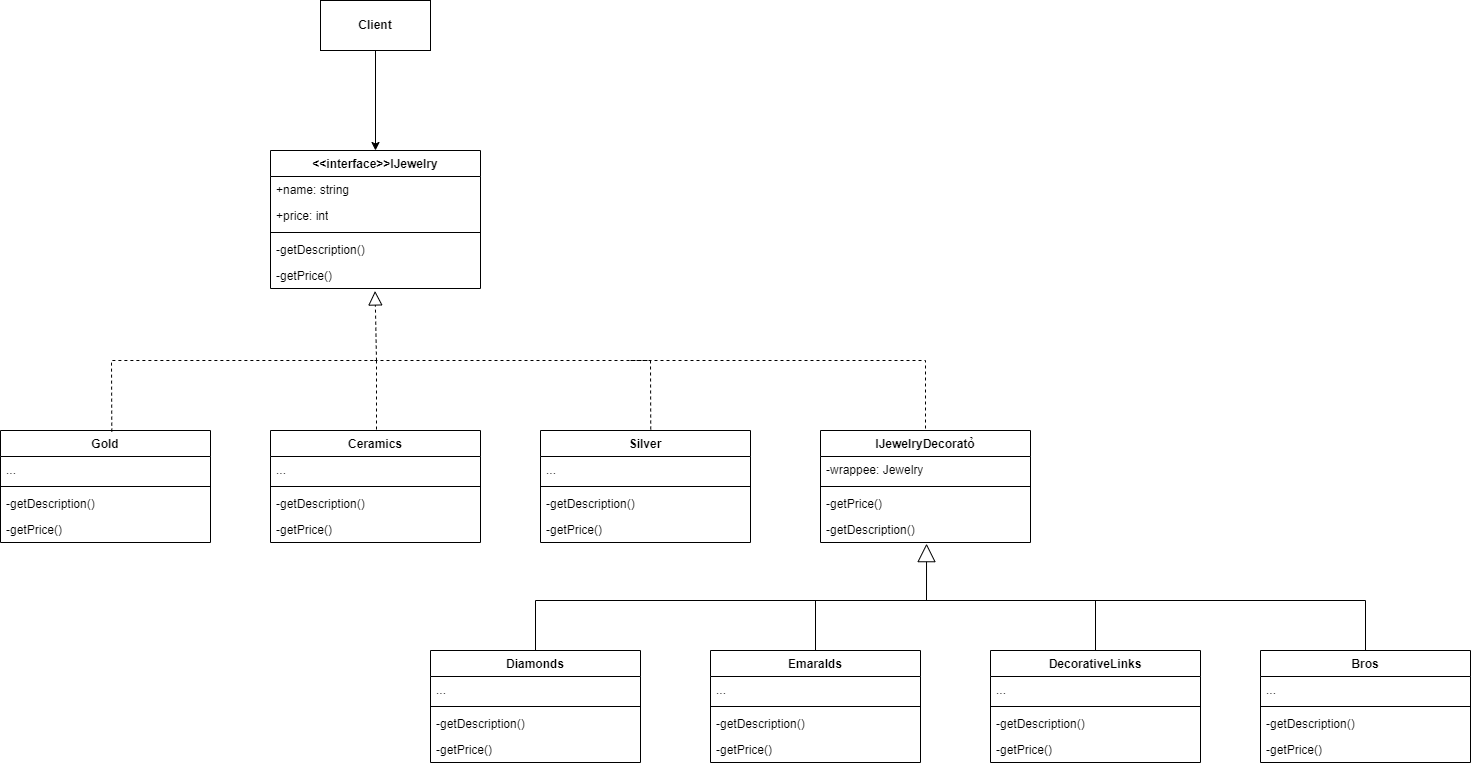

The diagram above was exported from draw.io. Its source (the exported page's mxGraphModel, read from the mxfile embedded in the PNG):
<mxGraphModel dx="1720" dy="1876" grid="1" gridSize="10" guides="1" tooltips="1" connect="1" arrows="1" fold="1" page="1" pageScale="1" pageWidth="827" pageHeight="1169" math="0" shadow="0">
  <root>
    <mxCell id="0" />
    <mxCell id="1" parent="0" />
    <mxCell id="D-FFu-NCrNEw-VrGpc5V-9" value="&amp;lt;&amp;lt;interface&amp;gt;&amp;gt;IJewelry" style="swimlane;fontStyle=1;align=center;verticalAlign=top;childLayout=stackLayout;horizontal=1;startSize=26;horizontalStack=0;resizeParent=1;resizeParentMax=0;resizeLast=0;collapsible=1;marginBottom=0;whiteSpace=wrap;html=1;" vertex="1" parent="1">
      <mxGeometry x="280" y="50" width="210" height="138" as="geometry" />
    </mxCell>
    <mxCell id="D-FFu-NCrNEw-VrGpc5V-10" value="+name: string" style="text;strokeColor=none;fillColor=none;align=left;verticalAlign=top;spacingLeft=4;spacingRight=4;overflow=hidden;rotatable=0;points=[[0,0.5],[1,0.5]];portConstraint=eastwest;whiteSpace=wrap;html=1;" vertex="1" parent="D-FFu-NCrNEw-VrGpc5V-9">
      <mxGeometry y="26" width="210" height="26" as="geometry" />
    </mxCell>
    <mxCell id="D-FFu-NCrNEw-VrGpc5V-44" value="+price: int" style="text;strokeColor=none;fillColor=none;align=left;verticalAlign=top;spacingLeft=4;spacingRight=4;overflow=hidden;rotatable=0;points=[[0,0.5],[1,0.5]];portConstraint=eastwest;whiteSpace=wrap;html=1;" vertex="1" parent="D-FFu-NCrNEw-VrGpc5V-9">
      <mxGeometry y="52" width="210" height="26" as="geometry" />
    </mxCell>
    <mxCell id="D-FFu-NCrNEw-VrGpc5V-15" value="" style="line;strokeWidth=1;fillColor=none;align=left;verticalAlign=middle;spacingTop=-1;spacingLeft=3;spacingRight=3;rotatable=0;labelPosition=right;points=[];portConstraint=eastwest;strokeColor=inherit;" vertex="1" parent="D-FFu-NCrNEw-VrGpc5V-9">
      <mxGeometry y="78" width="210" height="8" as="geometry" />
    </mxCell>
    <mxCell id="D-FFu-NCrNEw-VrGpc5V-11" value="-getDescription()" style="text;strokeColor=none;fillColor=none;align=left;verticalAlign=top;spacingLeft=4;spacingRight=4;overflow=hidden;rotatable=0;points=[[0,0.5],[1,0.5]];portConstraint=eastwest;whiteSpace=wrap;html=1;" vertex="1" parent="D-FFu-NCrNEw-VrGpc5V-9">
      <mxGeometry y="86" width="210" height="26" as="geometry" />
    </mxCell>
    <mxCell id="D-FFu-NCrNEw-VrGpc5V-59" value="-getPrice()" style="text;strokeColor=none;fillColor=none;align=left;verticalAlign=top;spacingLeft=4;spacingRight=4;overflow=hidden;rotatable=0;points=[[0,0.5],[1,0.5]];portConstraint=eastwest;whiteSpace=wrap;html=1;" vertex="1" parent="D-FFu-NCrNEw-VrGpc5V-9">
      <mxGeometry y="112" width="210" height="26" as="geometry" />
    </mxCell>
    <mxCell id="D-FFu-NCrNEw-VrGpc5V-19" value="Gold" style="swimlane;fontStyle=1;align=center;verticalAlign=top;childLayout=stackLayout;horizontal=1;startSize=26;horizontalStack=0;resizeParent=1;resizeParentMax=0;resizeLast=0;collapsible=1;marginBottom=0;whiteSpace=wrap;html=1;" vertex="1" parent="1">
      <mxGeometry x="10" y="330" width="210" height="112" as="geometry" />
    </mxCell>
    <mxCell id="D-FFu-NCrNEw-VrGpc5V-20" value="..." style="text;strokeColor=none;fillColor=none;align=left;verticalAlign=top;spacingLeft=4;spacingRight=4;overflow=hidden;rotatable=0;points=[[0,0.5],[1,0.5]];portConstraint=eastwest;whiteSpace=wrap;html=1;" vertex="1" parent="D-FFu-NCrNEw-VrGpc5V-19">
      <mxGeometry y="26" width="210" height="26" as="geometry" />
    </mxCell>
    <mxCell id="D-FFu-NCrNEw-VrGpc5V-21" value="" style="line;strokeWidth=1;fillColor=none;align=left;verticalAlign=middle;spacingTop=-1;spacingLeft=3;spacingRight=3;rotatable=0;labelPosition=right;points=[];portConstraint=eastwest;strokeColor=inherit;" vertex="1" parent="D-FFu-NCrNEw-VrGpc5V-19">
      <mxGeometry y="52" width="210" height="8" as="geometry" />
    </mxCell>
    <mxCell id="D-FFu-NCrNEw-VrGpc5V-46" value="-getDescription()" style="text;strokeColor=none;fillColor=none;align=left;verticalAlign=top;spacingLeft=4;spacingRight=4;overflow=hidden;rotatable=0;points=[[0,0.5],[1,0.5]];portConstraint=eastwest;whiteSpace=wrap;html=1;" vertex="1" parent="D-FFu-NCrNEw-VrGpc5V-19">
      <mxGeometry y="60" width="210" height="26" as="geometry" />
    </mxCell>
    <mxCell id="D-FFu-NCrNEw-VrGpc5V-61" value="-getPrice()" style="text;strokeColor=none;fillColor=none;align=left;verticalAlign=top;spacingLeft=4;spacingRight=4;overflow=hidden;rotatable=0;points=[[0,0.5],[1,0.5]];portConstraint=eastwest;whiteSpace=wrap;html=1;" vertex="1" parent="D-FFu-NCrNEw-VrGpc5V-19">
      <mxGeometry y="86" width="210" height="26" as="geometry" />
    </mxCell>
    <mxCell id="D-FFu-NCrNEw-VrGpc5V-25" value="Ceramics" style="swimlane;fontStyle=1;align=center;verticalAlign=top;childLayout=stackLayout;horizontal=1;startSize=26;horizontalStack=0;resizeParent=1;resizeParentMax=0;resizeLast=0;collapsible=1;marginBottom=0;whiteSpace=wrap;html=1;" vertex="1" parent="1">
      <mxGeometry x="280" y="330" width="210" height="112" as="geometry" />
    </mxCell>
    <mxCell id="D-FFu-NCrNEw-VrGpc5V-26" value="..." style="text;strokeColor=none;fillColor=none;align=left;verticalAlign=top;spacingLeft=4;spacingRight=4;overflow=hidden;rotatable=0;points=[[0,0.5],[1,0.5]];portConstraint=eastwest;whiteSpace=wrap;html=1;" vertex="1" parent="D-FFu-NCrNEw-VrGpc5V-25">
      <mxGeometry y="26" width="210" height="26" as="geometry" />
    </mxCell>
    <mxCell id="D-FFu-NCrNEw-VrGpc5V-27" value="" style="line;strokeWidth=1;fillColor=none;align=left;verticalAlign=middle;spacingTop=-1;spacingLeft=3;spacingRight=3;rotatable=0;labelPosition=right;points=[];portConstraint=eastwest;strokeColor=inherit;" vertex="1" parent="D-FFu-NCrNEw-VrGpc5V-25">
      <mxGeometry y="52" width="210" height="8" as="geometry" />
    </mxCell>
    <mxCell id="D-FFu-NCrNEw-VrGpc5V-64" value="-getDescription()" style="text;strokeColor=none;fillColor=none;align=left;verticalAlign=top;spacingLeft=4;spacingRight=4;overflow=hidden;rotatable=0;points=[[0,0.5],[1,0.5]];portConstraint=eastwest;whiteSpace=wrap;html=1;" vertex="1" parent="D-FFu-NCrNEw-VrGpc5V-25">
      <mxGeometry y="60" width="210" height="26" as="geometry" />
    </mxCell>
    <mxCell id="D-FFu-NCrNEw-VrGpc5V-63" value="-getPrice()" style="text;strokeColor=none;fillColor=none;align=left;verticalAlign=top;spacingLeft=4;spacingRight=4;overflow=hidden;rotatable=0;points=[[0,0.5],[1,0.5]];portConstraint=eastwest;whiteSpace=wrap;html=1;" vertex="1" parent="D-FFu-NCrNEw-VrGpc5V-25">
      <mxGeometry y="86" width="210" height="26" as="geometry" />
    </mxCell>
    <mxCell id="D-FFu-NCrNEw-VrGpc5V-31" value="Silver" style="swimlane;fontStyle=1;align=center;verticalAlign=top;childLayout=stackLayout;horizontal=1;startSize=26;horizontalStack=0;resizeParent=1;resizeParentMax=0;resizeLast=0;collapsible=1;marginBottom=0;whiteSpace=wrap;html=1;" vertex="1" parent="1">
      <mxGeometry x="550" y="330" width="210" height="112" as="geometry" />
    </mxCell>
    <mxCell id="D-FFu-NCrNEw-VrGpc5V-32" value="..." style="text;strokeColor=none;fillColor=none;align=left;verticalAlign=top;spacingLeft=4;spacingRight=4;overflow=hidden;rotatable=0;points=[[0,0.5],[1,0.5]];portConstraint=eastwest;whiteSpace=wrap;html=1;" vertex="1" parent="D-FFu-NCrNEw-VrGpc5V-31">
      <mxGeometry y="26" width="210" height="26" as="geometry" />
    </mxCell>
    <mxCell id="D-FFu-NCrNEw-VrGpc5V-33" value="" style="line;strokeWidth=1;fillColor=none;align=left;verticalAlign=middle;spacingTop=-1;spacingLeft=3;spacingRight=3;rotatable=0;labelPosition=right;points=[];portConstraint=eastwest;strokeColor=inherit;" vertex="1" parent="D-FFu-NCrNEw-VrGpc5V-31">
      <mxGeometry y="52" width="210" height="8" as="geometry" />
    </mxCell>
    <mxCell id="D-FFu-NCrNEw-VrGpc5V-48" value="-getDescription()" style="text;strokeColor=none;fillColor=none;align=left;verticalAlign=top;spacingLeft=4;spacingRight=4;overflow=hidden;rotatable=0;points=[[0,0.5],[1,0.5]];portConstraint=eastwest;whiteSpace=wrap;html=1;" vertex="1" parent="D-FFu-NCrNEw-VrGpc5V-31">
      <mxGeometry y="60" width="210" height="26" as="geometry" />
    </mxCell>
    <mxCell id="D-FFu-NCrNEw-VrGpc5V-62" value="-getPrice()" style="text;strokeColor=none;fillColor=none;align=left;verticalAlign=top;spacingLeft=4;spacingRight=4;overflow=hidden;rotatable=0;points=[[0,0.5],[1,0.5]];portConstraint=eastwest;whiteSpace=wrap;html=1;" vertex="1" parent="D-FFu-NCrNEw-VrGpc5V-31">
      <mxGeometry y="86" width="210" height="26" as="geometry" />
    </mxCell>
    <mxCell id="D-FFu-NCrNEw-VrGpc5V-38" value="" style="endArrow=block;dashed=1;endFill=0;endSize=12;html=1;rounded=0;entryX=0.498;entryY=1.095;entryDx=0;entryDy=0;entryPerimeter=0;exitX=0.53;exitY=0.01;exitDx=0;exitDy=0;exitPerimeter=0;" edge="1" parent="1" source="D-FFu-NCrNEw-VrGpc5V-19" target="D-FFu-NCrNEw-VrGpc5V-59">
      <mxGeometry width="160" relative="1" as="geometry">
        <mxPoint x="210" y="350" as="sourcePoint" />
        <mxPoint x="386.04999999999995" y="197.72599999999989" as="targetPoint" />
        <Array as="points">
          <mxPoint x="121" y="260" />
          <mxPoint x="386" y="260" />
        </Array>
      </mxGeometry>
    </mxCell>
    <mxCell id="D-FFu-NCrNEw-VrGpc5V-39" value="" style="endArrow=none;dashed=1;html=1;rounded=0;exitX=0.5;exitY=0;exitDx=0;exitDy=0;" edge="1" parent="1">
      <mxGeometry width="50" height="50" relative="1" as="geometry">
        <mxPoint x="386" y="329" as="sourcePoint" />
        <mxPoint x="386" y="259" as="targetPoint" />
      </mxGeometry>
    </mxCell>
    <mxCell id="D-FFu-NCrNEw-VrGpc5V-40" value="" style="endArrow=none;dashed=1;html=1;rounded=0;exitX=0.525;exitY=-0.009;exitDx=0;exitDy=0;exitPerimeter=0;" edge="1" parent="1" source="D-FFu-NCrNEw-VrGpc5V-31">
      <mxGeometry width="50" height="50" relative="1" as="geometry">
        <mxPoint x="260" y="370" as="sourcePoint" />
        <mxPoint x="380" y="260" as="targetPoint" />
        <Array as="points">
          <mxPoint x="660" y="260" />
        </Array>
      </mxGeometry>
    </mxCell>
    <mxCell id="D-FFu-NCrNEw-VrGpc5V-43" style="edgeStyle=orthogonalEdgeStyle;rounded=0;orthogonalLoop=1;jettySize=auto;html=1;exitX=0.5;exitY=1;exitDx=0;exitDy=0;entryX=0.5;entryY=0;entryDx=0;entryDy=0;" edge="1" parent="1" source="D-FFu-NCrNEw-VrGpc5V-42" target="D-FFu-NCrNEw-VrGpc5V-9">
      <mxGeometry relative="1" as="geometry" />
    </mxCell>
    <mxCell id="D-FFu-NCrNEw-VrGpc5V-42" value="&lt;b&gt;Client&lt;/b&gt;" style="html=1;whiteSpace=wrap;" vertex="1" parent="1">
      <mxGeometry x="330" y="-100" width="110" height="50" as="geometry" />
    </mxCell>
    <mxCell id="D-FFu-NCrNEw-VrGpc5V-54" value="IJewelryDecoratỏ" style="swimlane;fontStyle=1;align=center;verticalAlign=top;childLayout=stackLayout;horizontal=1;startSize=26;horizontalStack=0;resizeParent=1;resizeParentMax=0;resizeLast=0;collapsible=1;marginBottom=0;whiteSpace=wrap;html=1;" vertex="1" parent="1">
      <mxGeometry x="830" y="330" width="210" height="112" as="geometry" />
    </mxCell>
    <mxCell id="D-FFu-NCrNEw-VrGpc5V-56" value="-wrappee: Jewelry" style="text;strokeColor=none;fillColor=none;align=left;verticalAlign=top;spacingLeft=4;spacingRight=4;overflow=hidden;rotatable=0;points=[[0,0.5],[1,0.5]];portConstraint=eastwest;whiteSpace=wrap;html=1;" vertex="1" parent="D-FFu-NCrNEw-VrGpc5V-54">
      <mxGeometry y="26" width="210" height="26" as="geometry" />
    </mxCell>
    <mxCell id="D-FFu-NCrNEw-VrGpc5V-57" value="" style="line;strokeWidth=1;fillColor=none;align=left;verticalAlign=middle;spacingTop=-1;spacingLeft=3;spacingRight=3;rotatable=0;labelPosition=right;points=[];portConstraint=eastwest;strokeColor=inherit;" vertex="1" parent="D-FFu-NCrNEw-VrGpc5V-54">
      <mxGeometry y="52" width="210" height="8" as="geometry" />
    </mxCell>
    <mxCell id="D-FFu-NCrNEw-VrGpc5V-65" value="-getPrice()" style="text;strokeColor=none;fillColor=none;align=left;verticalAlign=top;spacingLeft=4;spacingRight=4;overflow=hidden;rotatable=0;points=[[0,0.5],[1,0.5]];portConstraint=eastwest;whiteSpace=wrap;html=1;" vertex="1" parent="D-FFu-NCrNEw-VrGpc5V-54">
      <mxGeometry y="60" width="210" height="26" as="geometry" />
    </mxCell>
    <mxCell id="D-FFu-NCrNEw-VrGpc5V-58" value="-getDescription()" style="text;strokeColor=none;fillColor=none;align=left;verticalAlign=top;spacingLeft=4;spacingRight=4;overflow=hidden;rotatable=0;points=[[0,0.5],[1,0.5]];portConstraint=eastwest;whiteSpace=wrap;html=1;" vertex="1" parent="D-FFu-NCrNEw-VrGpc5V-54">
      <mxGeometry y="86" width="210" height="26" as="geometry" />
    </mxCell>
    <mxCell id="D-FFu-NCrNEw-VrGpc5V-66" value="" style="endArrow=none;dashed=1;html=1;rounded=0;entryX=0.5;entryY=0;entryDx=0;entryDy=0;" edge="1" parent="1" target="D-FFu-NCrNEw-VrGpc5V-54">
      <mxGeometry width="50" height="50" relative="1" as="geometry">
        <mxPoint x="640" y="260" as="sourcePoint" />
        <mxPoint x="600" y="220" as="targetPoint" />
        <Array as="points">
          <mxPoint x="935" y="260" />
        </Array>
      </mxGeometry>
    </mxCell>
    <mxCell id="D-FFu-NCrNEw-VrGpc5V-67" value="Diamonds" style="swimlane;fontStyle=1;align=center;verticalAlign=top;childLayout=stackLayout;horizontal=1;startSize=26;horizontalStack=0;resizeParent=1;resizeParentMax=0;resizeLast=0;collapsible=1;marginBottom=0;whiteSpace=wrap;html=1;" vertex="1" parent="1">
      <mxGeometry x="440" y="550" width="210" height="112" as="geometry" />
    </mxCell>
    <mxCell id="D-FFu-NCrNEw-VrGpc5V-68" value="..." style="text;strokeColor=none;fillColor=none;align=left;verticalAlign=top;spacingLeft=4;spacingRight=4;overflow=hidden;rotatable=0;points=[[0,0.5],[1,0.5]];portConstraint=eastwest;whiteSpace=wrap;html=1;" vertex="1" parent="D-FFu-NCrNEw-VrGpc5V-67">
      <mxGeometry y="26" width="210" height="26" as="geometry" />
    </mxCell>
    <mxCell id="D-FFu-NCrNEw-VrGpc5V-69" value="" style="line;strokeWidth=1;fillColor=none;align=left;verticalAlign=middle;spacingTop=-1;spacingLeft=3;spacingRight=3;rotatable=0;labelPosition=right;points=[];portConstraint=eastwest;strokeColor=inherit;" vertex="1" parent="D-FFu-NCrNEw-VrGpc5V-67">
      <mxGeometry y="52" width="210" height="8" as="geometry" />
    </mxCell>
    <mxCell id="D-FFu-NCrNEw-VrGpc5V-70" value="-getDescription()" style="text;strokeColor=none;fillColor=none;align=left;verticalAlign=top;spacingLeft=4;spacingRight=4;overflow=hidden;rotatable=0;points=[[0,0.5],[1,0.5]];portConstraint=eastwest;whiteSpace=wrap;html=1;" vertex="1" parent="D-FFu-NCrNEw-VrGpc5V-67">
      <mxGeometry y="60" width="210" height="26" as="geometry" />
    </mxCell>
    <mxCell id="D-FFu-NCrNEw-VrGpc5V-71" value="-getPrice()" style="text;strokeColor=none;fillColor=none;align=left;verticalAlign=top;spacingLeft=4;spacingRight=4;overflow=hidden;rotatable=0;points=[[0,0.5],[1,0.5]];portConstraint=eastwest;whiteSpace=wrap;html=1;" vertex="1" parent="D-FFu-NCrNEw-VrGpc5V-67">
      <mxGeometry y="86" width="210" height="26" as="geometry" />
    </mxCell>
    <mxCell id="D-FFu-NCrNEw-VrGpc5V-72" value="Emaralds" style="swimlane;fontStyle=1;align=center;verticalAlign=top;childLayout=stackLayout;horizontal=1;startSize=26;horizontalStack=0;resizeParent=1;resizeParentMax=0;resizeLast=0;collapsible=1;marginBottom=0;whiteSpace=wrap;html=1;" vertex="1" parent="1">
      <mxGeometry x="720" y="550" width="210" height="112" as="geometry" />
    </mxCell>
    <mxCell id="D-FFu-NCrNEw-VrGpc5V-73" value="..." style="text;strokeColor=none;fillColor=none;align=left;verticalAlign=top;spacingLeft=4;spacingRight=4;overflow=hidden;rotatable=0;points=[[0,0.5],[1,0.5]];portConstraint=eastwest;whiteSpace=wrap;html=1;" vertex="1" parent="D-FFu-NCrNEw-VrGpc5V-72">
      <mxGeometry y="26" width="210" height="26" as="geometry" />
    </mxCell>
    <mxCell id="D-FFu-NCrNEw-VrGpc5V-74" value="" style="line;strokeWidth=1;fillColor=none;align=left;verticalAlign=middle;spacingTop=-1;spacingLeft=3;spacingRight=3;rotatable=0;labelPosition=right;points=[];portConstraint=eastwest;strokeColor=inherit;" vertex="1" parent="D-FFu-NCrNEw-VrGpc5V-72">
      <mxGeometry y="52" width="210" height="8" as="geometry" />
    </mxCell>
    <mxCell id="D-FFu-NCrNEw-VrGpc5V-75" value="-getDescription()" style="text;strokeColor=none;fillColor=none;align=left;verticalAlign=top;spacingLeft=4;spacingRight=4;overflow=hidden;rotatable=0;points=[[0,0.5],[1,0.5]];portConstraint=eastwest;whiteSpace=wrap;html=1;" vertex="1" parent="D-FFu-NCrNEw-VrGpc5V-72">
      <mxGeometry y="60" width="210" height="26" as="geometry" />
    </mxCell>
    <mxCell id="D-FFu-NCrNEw-VrGpc5V-76" value="-getPrice()" style="text;strokeColor=none;fillColor=none;align=left;verticalAlign=top;spacingLeft=4;spacingRight=4;overflow=hidden;rotatable=0;points=[[0,0.5],[1,0.5]];portConstraint=eastwest;whiteSpace=wrap;html=1;" vertex="1" parent="D-FFu-NCrNEw-VrGpc5V-72">
      <mxGeometry y="86" width="210" height="26" as="geometry" />
    </mxCell>
    <mxCell id="D-FFu-NCrNEw-VrGpc5V-77" value="DecorativeLinks" style="swimlane;fontStyle=1;align=center;verticalAlign=top;childLayout=stackLayout;horizontal=1;startSize=26;horizontalStack=0;resizeParent=1;resizeParentMax=0;resizeLast=0;collapsible=1;marginBottom=0;whiteSpace=wrap;html=1;" vertex="1" parent="1">
      <mxGeometry x="1000" y="550" width="210" height="112" as="geometry" />
    </mxCell>
    <mxCell id="D-FFu-NCrNEw-VrGpc5V-78" value="..." style="text;strokeColor=none;fillColor=none;align=left;verticalAlign=top;spacingLeft=4;spacingRight=4;overflow=hidden;rotatable=0;points=[[0,0.5],[1,0.5]];portConstraint=eastwest;whiteSpace=wrap;html=1;" vertex="1" parent="D-FFu-NCrNEw-VrGpc5V-77">
      <mxGeometry y="26" width="210" height="26" as="geometry" />
    </mxCell>
    <mxCell id="D-FFu-NCrNEw-VrGpc5V-79" value="" style="line;strokeWidth=1;fillColor=none;align=left;verticalAlign=middle;spacingTop=-1;spacingLeft=3;spacingRight=3;rotatable=0;labelPosition=right;points=[];portConstraint=eastwest;strokeColor=inherit;" vertex="1" parent="D-FFu-NCrNEw-VrGpc5V-77">
      <mxGeometry y="52" width="210" height="8" as="geometry" />
    </mxCell>
    <mxCell id="D-FFu-NCrNEw-VrGpc5V-80" value="-getDescription()" style="text;strokeColor=none;fillColor=none;align=left;verticalAlign=top;spacingLeft=4;spacingRight=4;overflow=hidden;rotatable=0;points=[[0,0.5],[1,0.5]];portConstraint=eastwest;whiteSpace=wrap;html=1;" vertex="1" parent="D-FFu-NCrNEw-VrGpc5V-77">
      <mxGeometry y="60" width="210" height="26" as="geometry" />
    </mxCell>
    <mxCell id="D-FFu-NCrNEw-VrGpc5V-81" value="-getPrice()" style="text;strokeColor=none;fillColor=none;align=left;verticalAlign=top;spacingLeft=4;spacingRight=4;overflow=hidden;rotatable=0;points=[[0,0.5],[1,0.5]];portConstraint=eastwest;whiteSpace=wrap;html=1;" vertex="1" parent="D-FFu-NCrNEw-VrGpc5V-77">
      <mxGeometry y="86" width="210" height="26" as="geometry" />
    </mxCell>
    <mxCell id="D-FFu-NCrNEw-VrGpc5V-87" value="Bros" style="swimlane;fontStyle=1;align=center;verticalAlign=top;childLayout=stackLayout;horizontal=1;startSize=26;horizontalStack=0;resizeParent=1;resizeParentMax=0;resizeLast=0;collapsible=1;marginBottom=0;whiteSpace=wrap;html=1;" vertex="1" parent="1">
      <mxGeometry x="1270" y="550" width="210" height="112" as="geometry" />
    </mxCell>
    <mxCell id="D-FFu-NCrNEw-VrGpc5V-88" value="..." style="text;strokeColor=none;fillColor=none;align=left;verticalAlign=top;spacingLeft=4;spacingRight=4;overflow=hidden;rotatable=0;points=[[0,0.5],[1,0.5]];portConstraint=eastwest;whiteSpace=wrap;html=1;" vertex="1" parent="D-FFu-NCrNEw-VrGpc5V-87">
      <mxGeometry y="26" width="210" height="26" as="geometry" />
    </mxCell>
    <mxCell id="D-FFu-NCrNEw-VrGpc5V-89" value="" style="line;strokeWidth=1;fillColor=none;align=left;verticalAlign=middle;spacingTop=-1;spacingLeft=3;spacingRight=3;rotatable=0;labelPosition=right;points=[];portConstraint=eastwest;strokeColor=inherit;" vertex="1" parent="D-FFu-NCrNEw-VrGpc5V-87">
      <mxGeometry y="52" width="210" height="8" as="geometry" />
    </mxCell>
    <mxCell id="D-FFu-NCrNEw-VrGpc5V-90" value="-getDescription()" style="text;strokeColor=none;fillColor=none;align=left;verticalAlign=top;spacingLeft=4;spacingRight=4;overflow=hidden;rotatable=0;points=[[0,0.5],[1,0.5]];portConstraint=eastwest;whiteSpace=wrap;html=1;" vertex="1" parent="D-FFu-NCrNEw-VrGpc5V-87">
      <mxGeometry y="60" width="210" height="26" as="geometry" />
    </mxCell>
    <mxCell id="D-FFu-NCrNEw-VrGpc5V-91" value="-getPrice()" style="text;strokeColor=none;fillColor=none;align=left;verticalAlign=top;spacingLeft=4;spacingRight=4;overflow=hidden;rotatable=0;points=[[0,0.5],[1,0.5]];portConstraint=eastwest;whiteSpace=wrap;html=1;" vertex="1" parent="D-FFu-NCrNEw-VrGpc5V-87">
      <mxGeometry y="86" width="210" height="26" as="geometry" />
    </mxCell>
    <mxCell id="D-FFu-NCrNEw-VrGpc5V-92" value="" style="endArrow=block;endSize=16;endFill=0;html=1;rounded=0;entryX=0.505;entryY=1.044;entryDx=0;entryDy=0;entryPerimeter=0;exitX=0.5;exitY=0;exitDx=0;exitDy=0;" edge="1" parent="1" source="D-FFu-NCrNEw-VrGpc5V-67" target="D-FFu-NCrNEw-VrGpc5V-58">
      <mxGeometry width="160" relative="1" as="geometry">
        <mxPoint x="850" y="500" as="sourcePoint" />
        <mxPoint x="1010" y="500" as="targetPoint" />
        <Array as="points">
          <mxPoint x="545" y="500" />
          <mxPoint x="936" y="500" />
        </Array>
        <mxPoint as="offset" />
      </mxGeometry>
    </mxCell>
    <mxCell id="D-FFu-NCrNEw-VrGpc5V-93" value="" style="endArrow=none;html=1;rounded=0;exitX=0.5;exitY=0;exitDx=0;exitDy=0;" edge="1" parent="1" source="D-FFu-NCrNEw-VrGpc5V-72">
      <mxGeometry width="50" height="50" relative="1" as="geometry">
        <mxPoint x="900" y="520" as="sourcePoint" />
        <mxPoint x="825" y="500" as="targetPoint" />
      </mxGeometry>
    </mxCell>
    <mxCell id="D-FFu-NCrNEw-VrGpc5V-94" value="" style="endArrow=none;html=1;rounded=0;exitX=0.5;exitY=0;exitDx=0;exitDy=0;" edge="1" parent="1" source="D-FFu-NCrNEw-VrGpc5V-77">
      <mxGeometry width="50" height="50" relative="1" as="geometry">
        <mxPoint x="900" y="520" as="sourcePoint" />
        <mxPoint x="930" y="500" as="targetPoint" />
        <Array as="points">
          <mxPoint x="1105" y="500" />
        </Array>
      </mxGeometry>
    </mxCell>
    <mxCell id="D-FFu-NCrNEw-VrGpc5V-95" value="" style="endArrow=none;html=1;rounded=0;exitX=0.5;exitY=0;exitDx=0;exitDy=0;" edge="1" parent="1" source="D-FFu-NCrNEw-VrGpc5V-87">
      <mxGeometry width="50" height="50" relative="1" as="geometry">
        <mxPoint x="900" y="520" as="sourcePoint" />
        <mxPoint x="940" y="500" as="targetPoint" />
        <Array as="points">
          <mxPoint x="1375" y="500" />
        </Array>
      </mxGeometry>
    </mxCell>
  </root>
</mxGraphModel>